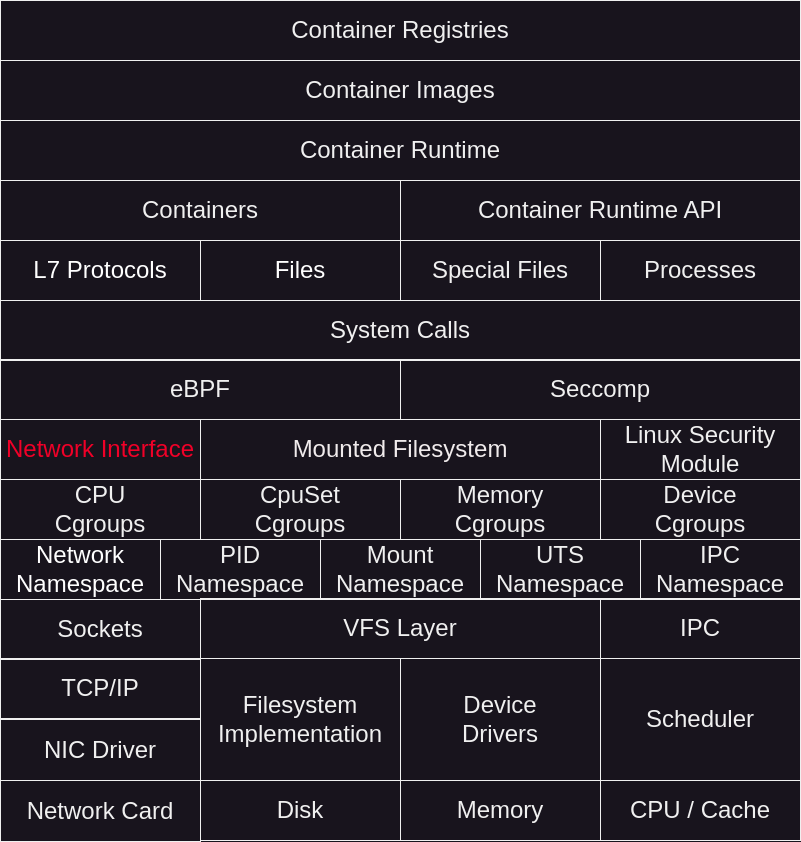

The diagram above was exported from draw.io. Its source (the exported page's mxGraphModel, read from the mxfile embedded in the PNG):
<mxGraphModel dx="1114" dy="694" grid="1" gridSize="10" guides="1" tooltips="1" connect="1" arrows="1" fold="1" page="1" pageScale="1" pageWidth="1100" pageHeight="1700" math="0" shadow="0">
  <root>
    <mxCell id="0" />
    <mxCell id="1" parent="0" />
    <mxCell id="wcMj2_DLFd2nU6OhQSXC-1" value="&lt;font style=&quot;font-size: 24px;&quot;&gt;Container Registries&lt;/font&gt;" style="rounded=0;whiteSpace=wrap;html=1;fillColor=none;" parent="1" vertex="1">
      <mxGeometry x="120" y="160" width="800" height="60" as="geometry" />
    </mxCell>
    <mxCell id="wcMj2_DLFd2nU6OhQSXC-2" value="&lt;font style=&quot;font-size: 24px;&quot;&gt;Container Images&lt;/font&gt;" style="rounded=0;whiteSpace=wrap;html=1;fillColor=none;" parent="1" vertex="1">
      <mxGeometry x="120" y="220" width="800" height="60" as="geometry" />
    </mxCell>
    <mxCell id="wcMj2_DLFd2nU6OhQSXC-3" value="&lt;font style=&quot;font-size: 24px;&quot;&gt;Container Runtime&lt;/font&gt;" style="rounded=0;whiteSpace=wrap;html=1;fillColor=none;" parent="1" vertex="1">
      <mxGeometry x="120" y="280" width="800" height="60" as="geometry" />
    </mxCell>
    <mxCell id="wcMj2_DLFd2nU6OhQSXC-4" value="&lt;font style=&quot;font-size: 24px;&quot;&gt;Containers&lt;/font&gt;" style="rounded=0;whiteSpace=wrap;html=1;fillColor=none;" parent="1" vertex="1">
      <mxGeometry x="120" y="340" width="400" height="60" as="geometry" />
    </mxCell>
    <mxCell id="wcMj2_DLFd2nU6OhQSXC-5" value="&lt;font style=&quot;font-size: 24px;&quot;&gt;Container Runtime API&lt;/font&gt;" style="rounded=0;whiteSpace=wrap;html=1;fillColor=none;" parent="1" vertex="1">
      <mxGeometry x="520" y="340" width="400" height="60" as="geometry" />
    </mxCell>
    <mxCell id="wcMj2_DLFd2nU6OhQSXC-6" value="&lt;span style=&quot;font-size: 24px;&quot;&gt;&lt;font color=&quot;#ffffff&quot;&gt;L7 Protocols&lt;/font&gt;&lt;/span&gt;" style="rounded=0;whiteSpace=wrap;html=1;fillColor=none;fontColor=#F00000;" parent="1" vertex="1">
      <mxGeometry x="120" y="400" width="200" height="60" as="geometry" />
    </mxCell>
    <mxCell id="wcMj2_DLFd2nU6OhQSXC-7" value="&lt;span style=&quot;font-size: 24px;&quot;&gt;&lt;font color=&quot;#ffffff&quot;&gt;Files&lt;/font&gt;&lt;/span&gt;" style="rounded=0;whiteSpace=wrap;html=1;fillColor=none;fontColor=#F00010;" parent="1" vertex="1">
      <mxGeometry x="320" y="400" width="200" height="60" as="geometry" />
    </mxCell>
    <mxCell id="wcMj2_DLFd2nU6OhQSXC-8" value="&lt;span style=&quot;font-size: 24px;&quot;&gt;Special Files&lt;/span&gt;" style="rounded=0;whiteSpace=wrap;html=1;fillColor=none;" parent="1" vertex="1">
      <mxGeometry x="520" y="400" width="200" height="60" as="geometry" />
    </mxCell>
    <mxCell id="wcMj2_DLFd2nU6OhQSXC-9" value="&lt;span style=&quot;font-size: 24px;&quot;&gt;Processes&lt;/span&gt;" style="rounded=0;whiteSpace=wrap;html=1;fillColor=none;" parent="1" vertex="1">
      <mxGeometry x="720" y="400" width="200" height="60" as="geometry" />
    </mxCell>
    <mxCell id="wcMj2_DLFd2nU6OhQSXC-10" value="&lt;div&gt;&lt;span style=&quot;font-size: 24px;&quot;&gt;CPU&lt;/span&gt;&lt;/div&gt;&lt;span style=&quot;font-size: 24px;&quot;&gt;Cgroups&lt;/span&gt;" style="rounded=0;whiteSpace=wrap;html=1;fillColor=none;" parent="1" vertex="1">
      <mxGeometry x="120" y="639" width="200" height="60" as="geometry" />
    </mxCell>
    <mxCell id="wcMj2_DLFd2nU6OhQSXC-12" value="&lt;span style=&quot;font-size: 24px;&quot;&gt;&lt;font color=&quot;#f00028&quot;&gt;Network Interface&lt;/font&gt;&lt;/span&gt;" style="rounded=0;whiteSpace=wrap;html=1;fillColor=none;fontColor=#F00212;" parent="1" vertex="1">
      <mxGeometry x="120" y="579" width="200" height="60" as="geometry" />
    </mxCell>
    <mxCell id="wcMj2_DLFd2nU6OhQSXC-13" value="&lt;span style=&quot;font-size: 24px;&quot;&gt;Mounted Filesystem&lt;/span&gt;" style="rounded=0;whiteSpace=wrap;html=1;fillColor=none;fontColor=#F0EBEC;" parent="1" vertex="1">
      <mxGeometry x="320" y="579" width="400" height="60" as="geometry" />
    </mxCell>
    <mxCell id="wcMj2_DLFd2nU6OhQSXC-15" value="&lt;span style=&quot;font-size: 24px;&quot;&gt;Linux Security Module&lt;/span&gt;" style="rounded=0;whiteSpace=wrap;html=1;fillColor=none;" parent="1" vertex="1">
      <mxGeometry x="720" y="579" width="200" height="60" as="geometry" />
    </mxCell>
    <mxCell id="wcMj2_DLFd2nU6OhQSXC-16" value="&lt;span style=&quot;font-size: 24px;&quot;&gt;Sockets&lt;/span&gt;" style="rounded=0;whiteSpace=wrap;html=1;fillColor=none;" parent="1" vertex="1">
      <mxGeometry x="120" y="759" width="200" height="60" as="geometry" />
    </mxCell>
    <mxCell id="wcMj2_DLFd2nU6OhQSXC-17" value="&lt;span style=&quot;font-size: 24px;&quot;&gt;VFS Layer&lt;/span&gt;" style="rounded=0;whiteSpace=wrap;html=1;fillColor=none;" parent="1" vertex="1">
      <mxGeometry x="320" y="758" width="400" height="60" as="geometry" />
    </mxCell>
    <mxCell id="wcMj2_DLFd2nU6OhQSXC-18" value="&lt;span style=&quot;font-size: 24px;&quot;&gt;IPC&lt;/span&gt;" style="rounded=0;whiteSpace=wrap;html=1;fillColor=none;" parent="1" vertex="1">
      <mxGeometry x="720" y="758" width="200" height="60" as="geometry" />
    </mxCell>
    <mxCell id="wcMj2_DLFd2nU6OhQSXC-19" value="&lt;span style=&quot;font-size: 24px;&quot;&gt;&lt;font color=&quot;#ffffff&quot;&gt;Network&lt;/font&gt;&lt;/span&gt;&lt;div&gt;&lt;span style=&quot;font-size: 24px;&quot;&gt;&lt;font color=&quot;#ffffff&quot;&gt;Namespace&lt;/font&gt;&lt;/span&gt;&lt;/div&gt;" style="rounded=0;whiteSpace=wrap;html=1;fillColor=none;fontColor=#F00000;" parent="1" vertex="1">
      <mxGeometry x="120" y="699" width="160" height="60" as="geometry" />
    </mxCell>
    <mxCell id="wcMj2_DLFd2nU6OhQSXC-20" value="&lt;span style=&quot;font-size: 24px;&quot;&gt;TCP/IP&lt;/span&gt;" style="rounded=0;whiteSpace=wrap;html=1;fillColor=none;" parent="1" vertex="1">
      <mxGeometry x="120" y="818" width="200" height="60" as="geometry" />
    </mxCell>
    <mxCell id="wcMj2_DLFd2nU6OhQSXC-21" value="&lt;span style=&quot;font-size: 24px;&quot;&gt;NIC Driver&lt;/span&gt;" style="rounded=0;whiteSpace=wrap;html=1;fillColor=none;" parent="1" vertex="1">
      <mxGeometry x="120" y="879" width="200" height="61" as="geometry" />
    </mxCell>
    <mxCell id="wcMj2_DLFd2nU6OhQSXC-22" value="&lt;span style=&quot;font-size: 24px;&quot;&gt;Scheduler&lt;/span&gt;" style="rounded=0;whiteSpace=wrap;html=1;fillColor=none;" parent="1" vertex="1">
      <mxGeometry x="720" y="818" width="200" height="122" as="geometry" />
    </mxCell>
    <mxCell id="wcMj2_DLFd2nU6OhQSXC-23" value="&lt;span style=&quot;font-size: 24px;&quot;&gt;Filesystem&lt;/span&gt;&lt;div&gt;&lt;span style=&quot;font-size: 24px;&quot;&gt;Implementation&lt;/span&gt;&lt;/div&gt;" style="rounded=0;whiteSpace=wrap;html=1;fillColor=none;" parent="1" vertex="1">
      <mxGeometry x="320" y="818" width="200" height="122" as="geometry" />
    </mxCell>
    <mxCell id="wcMj2_DLFd2nU6OhQSXC-24" value="&lt;span style=&quot;font-size: 24px;&quot;&gt;Device&lt;/span&gt;&lt;div&gt;&lt;span style=&quot;font-size: 24px;&quot;&gt;Drivers&lt;/span&gt;&lt;/div&gt;" style="rounded=0;whiteSpace=wrap;html=1;fillColor=none;" parent="1" vertex="1">
      <mxGeometry x="520" y="818" width="200" height="122" as="geometry" />
    </mxCell>
    <mxCell id="wcMj2_DLFd2nU6OhQSXC-25" value="&lt;span style=&quot;font-size: 24px;&quot;&gt;Network Card&lt;/span&gt;" style="rounded=0;whiteSpace=wrap;html=1;fillColor=none;" parent="1" vertex="1">
      <mxGeometry x="120" y="940" width="200" height="61" as="geometry" />
    </mxCell>
    <mxCell id="wcMj2_DLFd2nU6OhQSXC-26" value="&lt;span style=&quot;font-size: 24px;&quot;&gt;Disk&lt;/span&gt;" style="rounded=0;whiteSpace=wrap;html=1;fillColor=none;" parent="1" vertex="1">
      <mxGeometry x="320" y="940" width="200" height="60" as="geometry" />
    </mxCell>
    <mxCell id="wcMj2_DLFd2nU6OhQSXC-27" value="&lt;span style=&quot;font-size: 24px;&quot;&gt;Memory&lt;/span&gt;" style="rounded=0;whiteSpace=wrap;html=1;fillColor=none;" parent="1" vertex="1">
      <mxGeometry x="520" y="940" width="200" height="60" as="geometry" />
    </mxCell>
    <mxCell id="wcMj2_DLFd2nU6OhQSXC-28" value="&lt;span style=&quot;font-size: 24px;&quot;&gt;CPU / Cache&lt;/span&gt;" style="rounded=0;whiteSpace=wrap;html=1;fillColor=none;" parent="1" vertex="1">
      <mxGeometry x="720" y="940" width="200" height="60" as="geometry" />
    </mxCell>
    <mxCell id="wcMj2_DLFd2nU6OhQSXC-29" value="&lt;font style=&quot;font-size: 24px;&quot;&gt;System Calls&lt;/font&gt;" style="rounded=0;whiteSpace=wrap;html=1;fillColor=none;" parent="1" vertex="1">
      <mxGeometry x="120" y="460" width="800" height="60" as="geometry" />
    </mxCell>
    <mxCell id="wcMj2_DLFd2nU6OhQSXC-30" value="&lt;font style=&quot;font-size: 24px;&quot;&gt;Seccomp&lt;/font&gt;" style="rounded=0;whiteSpace=wrap;html=1;fillColor=none;" parent="1" vertex="1">
      <mxGeometry x="520" y="519" width="400" height="60" as="geometry" />
    </mxCell>
    <mxCell id="wcMj2_DLFd2nU6OhQSXC-31" value="&lt;font style=&quot;font-size: 24px;&quot;&gt;eBPF&lt;/font&gt;" style="rounded=0;whiteSpace=wrap;html=1;fillColor=none;" parent="1" vertex="1">
      <mxGeometry x="120" y="519" width="400" height="60" as="geometry" />
    </mxCell>
    <mxCell id="xNz8mAMm5prMknDPFrYv-1" value="&lt;span style=&quot;font-size: 24px;&quot;&gt;IPC&lt;/span&gt;&lt;div&gt;&lt;span style=&quot;font-size: 24px;&quot;&gt;Namespace&lt;/span&gt;&lt;/div&gt;" style="rounded=0;whiteSpace=wrap;html=1;fillColor=none;" parent="1" vertex="1">
      <mxGeometry x="760" y="699" width="160" height="60" as="geometry" />
    </mxCell>
    <mxCell id="xNz8mAMm5prMknDPFrYv-2" value="&lt;span style=&quot;font-size: 24px;&quot;&gt;Mount&lt;/span&gt;&lt;div&gt;&lt;span style=&quot;font-size: 24px;&quot;&gt;Namespace&lt;/span&gt;&lt;/div&gt;" style="rounded=0;whiteSpace=wrap;html=1;fillColor=none;" parent="1" vertex="1">
      <mxGeometry x="440" y="699" width="160" height="60" as="geometry" />
    </mxCell>
    <mxCell id="xNz8mAMm5prMknDPFrYv-3" value="&lt;span style=&quot;font-size: 24px;&quot;&gt;UTS&lt;/span&gt;&lt;div&gt;&lt;span style=&quot;font-size: 24px;&quot;&gt;Namespace&lt;/span&gt;&lt;/div&gt;" style="rounded=0;whiteSpace=wrap;html=1;fillColor=none;" parent="1" vertex="1">
      <mxGeometry x="600" y="699" width="160" height="60" as="geometry" />
    </mxCell>
    <mxCell id="xNz8mAMm5prMknDPFrYv-4" value="&lt;span style=&quot;font-size: 24px;&quot;&gt;PID&lt;/span&gt;&lt;div&gt;&lt;span style=&quot;font-size: 24px;&quot;&gt;Namespace&lt;/span&gt;&lt;/div&gt;" style="rounded=0;whiteSpace=wrap;html=1;fillColor=none;" parent="1" vertex="1">
      <mxGeometry x="280" y="699" width="160" height="60" as="geometry" />
    </mxCell>
    <mxCell id="xNz8mAMm5prMknDPFrYv-5" value="&lt;div&gt;&lt;span style=&quot;font-size: 24px;&quot;&gt;CpuSet&lt;/span&gt;&lt;/div&gt;&lt;span style=&quot;font-size: 24px;&quot;&gt;Cgroups&lt;/span&gt;" style="rounded=0;whiteSpace=wrap;html=1;fillColor=none;" parent="1" vertex="1">
      <mxGeometry x="320" y="639" width="200" height="60" as="geometry" />
    </mxCell>
    <mxCell id="xNz8mAMm5prMknDPFrYv-6" value="&lt;div&gt;&lt;span style=&quot;font-size: 24px;&quot;&gt;Memory&lt;/span&gt;&lt;/div&gt;&lt;span style=&quot;font-size: 24px;&quot;&gt;Cgroups&lt;/span&gt;" style="rounded=0;whiteSpace=wrap;html=1;fillColor=none;" parent="1" vertex="1">
      <mxGeometry x="520" y="639" width="200" height="60" as="geometry" />
    </mxCell>
    <mxCell id="xNz8mAMm5prMknDPFrYv-7" value="&lt;div&gt;&lt;span style=&quot;font-size: 24px;&quot;&gt;Device&lt;/span&gt;&lt;/div&gt;&lt;span style=&quot;font-size: 24px;&quot;&gt;Cgroups&lt;/span&gt;" style="rounded=0;whiteSpace=wrap;html=1;fillColor=none;" parent="1" vertex="1">
      <mxGeometry x="720" y="639" width="200" height="60" as="geometry" />
    </mxCell>
  </root>
</mxGraphModel>